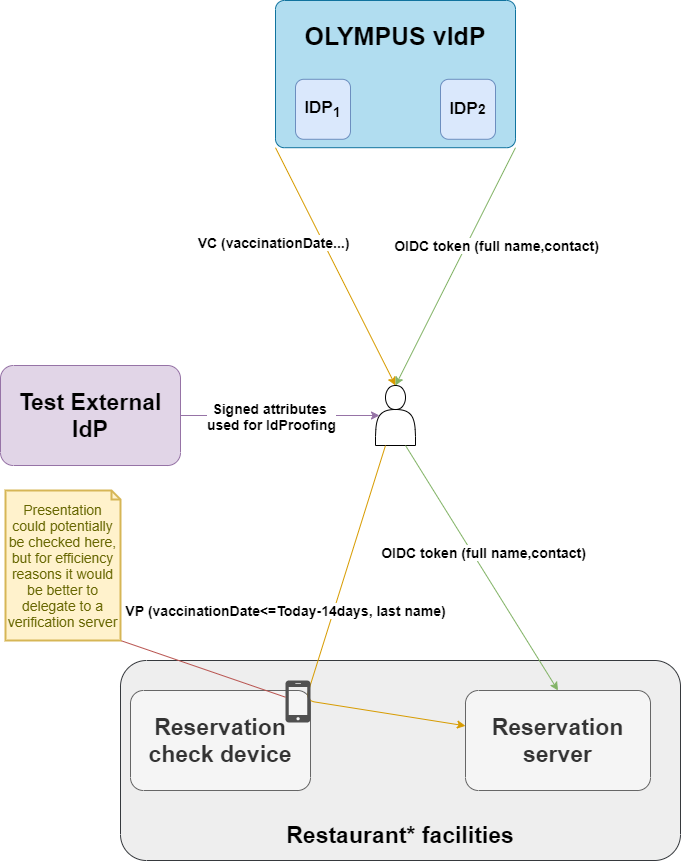

The diagram above was exported from draw.io. Its source (the exported page's mxGraphModel, read from the mxfile embedded in the PNG):
<mxGraphModel dx="1038" dy="607" grid="1" gridSize="10" guides="1" tooltips="1" connect="1" arrows="1" fold="1" page="1" pageScale="1" pageWidth="710" pageHeight="950" math="0" shadow="0">
  <root>
    <mxCell id="0" />
    <mxCell id="1" parent="0" />
    <mxCell id="V_JvbDZTiStnQNZsEgPm-12" value="&lt;div style=&quot;text-align: left&quot;&gt;Restaurant* facilities&lt;/div&gt;" style="rounded=1;whiteSpace=wrap;html=1;shadow=0;strokeColor=#36393d;arcSize=13;fontSize=23;fontStyle=1;align=center;fillColor=#eeeeee;direction=south;verticalAlign=bottom;spacingBottom=9;" parent="1" vertex="1">
      <mxGeometry x="125" y="720" width="560" height="200" as="geometry" />
    </mxCell>
    <mxCell id="TfWgJ8nNZxHKxMp6-F2B-15" value="" style="rounded=1;whiteSpace=wrap;html=1;shadow=0;fillColor=#b1ddf0;strokeColor=#10739e;arcSize=6;" parent="1" vertex="1">
      <mxGeometry x="280" y="60" width="240" height="147.2" as="geometry" />
    </mxCell>
    <mxCell id="TfWgJ8nNZxHKxMp6-F2B-22" value="&lt;font style=&quot;font-size: 25px&quot;&gt;&lt;b&gt;OLYMPUS vIdP&lt;/b&gt;&lt;/font&gt;" style="text;html=1;strokeColor=none;fillColor=none;align=center;verticalAlign=middle;whiteSpace=wrap;rounded=0;aspect=fixed;" parent="1" vertex="1">
      <mxGeometry x="300" y="80" width="200" height="30" as="geometry" />
    </mxCell>
    <mxCell id="6Njewa-6jXLv2i92Afi3-1" value="" style="rounded=1;whiteSpace=wrap;html=1;shadow=0;fillColor=#dae8fc;strokeColor=#6c8ebf;" parent="1" vertex="1">
      <mxGeometry x="300" y="138.78" width="55" height="60" as="geometry" />
    </mxCell>
    <mxCell id="6Njewa-6jXLv2i92Afi3-2" value="&lt;b style=&quot;font-size: 17px&quot;&gt;&lt;font style=&quot;font-size: 17px&quot;&gt;IDP&lt;sub&gt;1&lt;/sub&gt;&lt;/font&gt;&lt;/b&gt;" style="text;html=1;strokeColor=none;fillColor=none;align=center;verticalAlign=middle;whiteSpace=wrap;rounded=0;aspect=fixed;" parent="1" vertex="1">
      <mxGeometry x="300" y="155.78" width="55" height="23.57" as="geometry" />
    </mxCell>
    <mxCell id="D4rwLfhFEUlh8CVZJhfb-1" value="" style="rounded=1;whiteSpace=wrap;html=1;shadow=0;fillColor=#dae8fc;strokeColor=#6c8ebf;" parent="1" vertex="1">
      <mxGeometry x="445" y="138.78" width="55" height="60" as="geometry" />
    </mxCell>
    <mxCell id="D4rwLfhFEUlh8CVZJhfb-2" value="&lt;b&gt;&lt;font style=&quot;font-size: 17px&quot;&gt;IDP&lt;/font&gt;&lt;font style=&quot;font-size: 14.1667px&quot;&gt;2&lt;/font&gt;&lt;/b&gt;" style="text;html=1;strokeColor=none;fillColor=none;align=center;verticalAlign=middle;whiteSpace=wrap;rounded=0;aspect=fixed;" parent="1" vertex="1">
      <mxGeometry x="445" y="155.78" width="55" height="23.57" as="geometry" />
    </mxCell>
    <mxCell id="D4rwLfhFEUlh8CVZJhfb-13" value="&lt;div&gt;&lt;span&gt;Reservation check device&lt;/span&gt;&lt;br&gt;&lt;/div&gt;" style="rounded=1;whiteSpace=wrap;html=1;shadow=0;strokeColor=#666666;arcSize=13;fontSize=23;fontStyle=1;align=center;fillColor=#f5f5f5;direction=south;fontColor=#333333;" parent="1" vertex="1">
      <mxGeometry x="135" y="750" width="180" height="100" as="geometry" />
    </mxCell>
    <mxCell id="D4rwLfhFEUlh8CVZJhfb-14" value="" style="shape=actor;whiteSpace=wrap;html=1;align=center;" parent="1" vertex="1">
      <mxGeometry x="380" y="445" width="40" height="60" as="geometry" />
    </mxCell>
    <mxCell id="D4rwLfhFEUlh8CVZJhfb-15" value="" style="endArrow=classic;html=1;exitX=0;exitY=1;exitDx=0;exitDy=0;entryX=0.5;entryY=0;entryDx=0;entryDy=0;fillColor=#ffe6cc;strokeColor=#d79b00;" parent="1" source="TfWgJ8nNZxHKxMp6-F2B-15" target="D4rwLfhFEUlh8CVZJhfb-14" edge="1">
      <mxGeometry width="50" height="50" relative="1" as="geometry">
        <mxPoint x="495" y="340" as="sourcePoint" />
        <mxPoint x="545" y="290" as="targetPoint" />
      </mxGeometry>
    </mxCell>
    <mxCell id="D4rwLfhFEUlh8CVZJhfb-21" value="VC (vaccinationDate...)" style="edgeLabel;html=1;align=center;verticalAlign=middle;resizable=0;points=[];fontStyle=1;fontSize=14;" parent="D4rwLfhFEUlh8CVZJhfb-15" vertex="1" connectable="0">
      <mxGeometry x="-0.1782" y="3" relative="1" as="geometry">
        <mxPoint x="-54.37" y="-1.42" as="offset" />
      </mxGeometry>
    </mxCell>
    <mxCell id="D4rwLfhFEUlh8CVZJhfb-23" value="" style="endArrow=classic;html=1;exitX=0.25;exitY=1;exitDx=0;exitDy=0;fillColor=#ffe6cc;strokeColor=#d79b00;" parent="1" source="D4rwLfhFEUlh8CVZJhfb-14" target="V_JvbDZTiStnQNZsEgPm-1" edge="1">
      <mxGeometry width="50" height="50" relative="1" as="geometry">
        <mxPoint x="105" y="410.00000000000006" as="sourcePoint" />
        <mxPoint x="195" y="662.8" as="targetPoint" />
        <Array as="points">
          <mxPoint x="310" y="760" />
        </Array>
      </mxGeometry>
    </mxCell>
    <mxCell id="D4rwLfhFEUlh8CVZJhfb-24" value="VP (vaccinationDate&amp;lt;=Today-14days, last name)" style="edgeLabel;html=1;align=center;verticalAlign=middle;resizable=0;points=[];fontStyle=1;fontSize=14;" parent="D4rwLfhFEUlh8CVZJhfb-23" vertex="1" connectable="0">
      <mxGeometry x="-0.1782" y="3" relative="1" as="geometry">
        <mxPoint x="-50.17999999999999" y="-3.8299999999999983" as="offset" />
      </mxGeometry>
    </mxCell>
    <mxCell id="V_JvbDZTiStnQNZsEgPm-1" value="&lt;div&gt;&lt;span&gt;Reservation server&lt;/span&gt;&lt;br&gt;&lt;/div&gt;" style="rounded=1;whiteSpace=wrap;html=1;shadow=0;strokeColor=#666666;arcSize=13;fontSize=23;fontStyle=1;align=center;fillColor=#f5f5f5;direction=south;fontColor=#333333;" parent="1" vertex="1">
      <mxGeometry x="470" y="750" width="185" height="100" as="geometry" />
    </mxCell>
    <mxCell id="V_JvbDZTiStnQNZsEgPm-15" value="" style="endArrow=classic;html=1;fillColor=#d5e8d4;strokeColor=#82b366;exitX=1;exitY=1;exitDx=0;exitDy=0;entryX=0.5;entryY=0;entryDx=0;entryDy=0;" parent="1" source="TfWgJ8nNZxHKxMp6-F2B-15" target="D4rwLfhFEUlh8CVZJhfb-14" edge="1">
      <mxGeometry width="50" height="50" relative="1" as="geometry">
        <mxPoint x="591.96" y="187.05279999999993" as="sourcePoint" />
        <mxPoint x="555" y="482" as="targetPoint" />
      </mxGeometry>
    </mxCell>
    <mxCell id="V_JvbDZTiStnQNZsEgPm-16" value="OIDC token (full name,contact)" style="edgeLabel;html=1;align=center;verticalAlign=middle;resizable=0;points=[];fontStyle=1;fontSize=14;" parent="V_JvbDZTiStnQNZsEgPm-15" vertex="1" connectable="0">
      <mxGeometry x="-0.1782" y="3" relative="1" as="geometry">
        <mxPoint x="26.789999999999996" y="-1.0799999999999983" as="offset" />
      </mxGeometry>
    </mxCell>
    <mxCell id="V_JvbDZTiStnQNZsEgPm-17" value="" style="endArrow=classic;html=1;fillColor=#d5e8d4;strokeColor=#82b366;exitX=0.75;exitY=1;exitDx=0;exitDy=0;entryX=0;entryY=0.5;entryDx=0;entryDy=0;" parent="1" source="D4rwLfhFEUlh8CVZJhfb-14" target="V_JvbDZTiStnQNZsEgPm-1" edge="1">
      <mxGeometry width="50" height="50" relative="1" as="geometry">
        <mxPoint x="695" y="197.19999999999993" as="sourcePoint" />
        <mxPoint x="410" y="455" as="targetPoint" />
      </mxGeometry>
    </mxCell>
    <mxCell id="V_JvbDZTiStnQNZsEgPm-18" value="OIDC token (full name,contact)" style="edgeLabel;html=1;align=center;verticalAlign=middle;resizable=0;points=[];fontStyle=1;fontSize=14;" parent="V_JvbDZTiStnQNZsEgPm-17" vertex="1" connectable="0">
      <mxGeometry x="-0.1782" y="3" relative="1" as="geometry">
        <mxPoint x="11.789999999999996" y="6.760000000000002" as="offset" />
      </mxGeometry>
    </mxCell>
    <mxCell id="oLxRpvQo67pRT6GAlhxg-1" value="&lt;div&gt;&lt;span&gt;Test External IdP&lt;/span&gt;&lt;br&gt;&lt;/div&gt;" style="rounded=1;whiteSpace=wrap;html=1;shadow=0;strokeColor=#9673a6;arcSize=13;fontSize=23;fontStyle=1;align=center;fillColor=#e1d5e7;direction=south;" parent="1" vertex="1">
      <mxGeometry x="5" y="425" width="180" height="100" as="geometry" />
    </mxCell>
    <mxCell id="oLxRpvQo67pRT6GAlhxg-3" value="" style="endArrow=classic;html=1;exitX=0.5;exitY=0;exitDx=0;exitDy=0;entryX=0.1;entryY=0.5;entryDx=0;entryDy=0;fillColor=#e1d5e7;strokeColor=#9673a6;entryPerimeter=0;" parent="1" source="oLxRpvQo67pRT6GAlhxg-1" target="D4rwLfhFEUlh8CVZJhfb-14" edge="1">
      <mxGeometry width="50" height="50" relative="1" as="geometry">
        <mxPoint x="105" y="310.00000000000006" as="sourcePoint" />
        <mxPoint x="390" y="567.8" as="targetPoint" />
      </mxGeometry>
    </mxCell>
    <mxCell id="oLxRpvQo67pRT6GAlhxg-4" value="Signed attributes&amp;nbsp;&lt;br&gt;used for IdProofing" style="edgeLabel;html=1;align=center;verticalAlign=middle;resizable=0;points=[];fontStyle=1;fontSize=14;" parent="oLxRpvQo67pRT6GAlhxg-3" vertex="1" connectable="0">
      <mxGeometry x="-0.1782" y="3" relative="1" as="geometry">
        <mxPoint x="8" y="3" as="offset" />
      </mxGeometry>
    </mxCell>
    <mxCell id="O90BhcWqLiFZxX_6PI4Y-1" value="" style="pointerEvents=1;shadow=0;dashed=0;html=1;strokeColor=none;fillColor=#505050;labelPosition=center;verticalLabelPosition=bottom;verticalAlign=top;outlineConnect=0;align=center;shape=mxgraph.office.devices.cell_phone_iphone_standalone;" parent="1" vertex="1">
      <mxGeometry x="290" y="740" width="25" height="42" as="geometry" />
    </mxCell>
    <mxCell id="O90BhcWqLiFZxX_6PI4Y-3" style="rounded=0;orthogonalLoop=1;jettySize=auto;html=1;exitX=1;exitY=1;exitDx=0;exitDy=0;exitPerimeter=0;endArrow=none;endFill=0;fillColor=#f8cecc;strokeColor=#b85450;" parent="1" source="O90BhcWqLiFZxX_6PI4Y-2" target="O90BhcWqLiFZxX_6PI4Y-1" edge="1">
      <mxGeometry relative="1" as="geometry" />
    </mxCell>
    <mxCell id="O90BhcWqLiFZxX_6PI4Y-2" value="Presentation could potentially be checked here, but for efficiency reasons it would be better to delegate to a verification server" style="shape=note;strokeWidth=2;fontSize=14;size=9;whiteSpace=wrap;html=1;fillColor=#fff2cc;strokeColor=#d6b656;fontColor=#666600;" parent="1" vertex="1">
      <mxGeometry x="10" y="550" width="115" height="150" as="geometry" />
    </mxCell>
  </root>
</mxGraphModel>